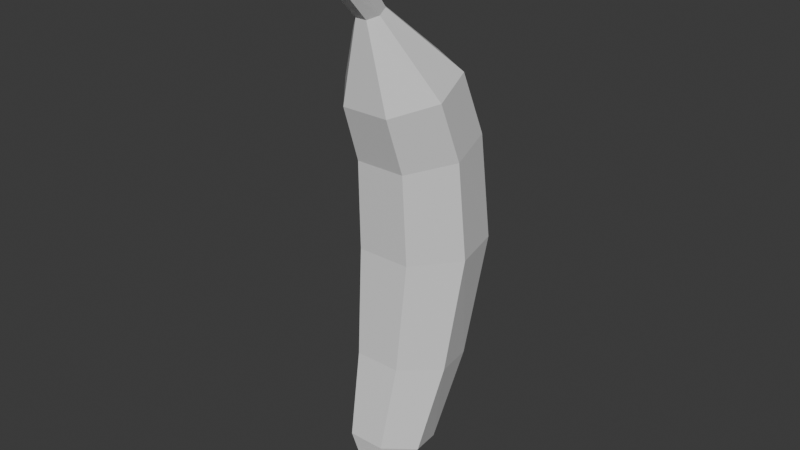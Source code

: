 # Source: banana.blend  (saved by Blender 5.1.30; exported with 4.5.12 LTS)
import bpy
from mathutils import Matrix  # noqa: F401  (used for matrix-valued properties, if any)

bpy.ops.wm.read_factory_settings(use_empty=True)
scene = bpy.context.scene
scene.name = 'Scene'

# ---- collections
col_collection = bpy.data.collections.new('Collection'); scene.collection.children.link(col_collection)

# ---- materials (node trees are filled in below, after node groups)
mat_banana = bpy.data.materials.new('Banana')
mat_banana.alpha_threshold = 0.0
mat_banana.use_backface_culling_lightprobe_volume = False
mat_banana.roughness = 0.5
mat_banana.line_color = (0.0, 0.0, 0.0, 1.0)

# ---- material node trees
mat_banana.use_nodes = True; mat_banana.node_tree.nodes.clear()
_N = mat_banana.node_tree.nodes; _L = mat_banana.node_tree.links
n0 = _N.new('ShaderNodeOutputMaterial'); n0.name = 'Material Output'; n0.location = (200, 100)
n1 = _N.new('ShaderNodeBsdfPrincipled'); n1.name = 'Principled BSDF'; n1.location = (-200, 100)
_L.new(n1.outputs[0], n0.inputs[0])
n0.is_active_output = True

# ---- world
world_world = bpy.data.worlds.new('World'); scene.world = world_world
world_world.use_nodes = True; world_world.node_tree.nodes.clear()
_N = world_world.node_tree.nodes; _L = world_world.node_tree.links
n0 = _N.new('ShaderNodeOutputWorld'); n0.name = 'World Output'; n0.location = (200, 100)
n1 = _N.new('ShaderNodeBackground'); n1.name = 'Background'; n1.location = (-200, 100)
n1.inputs[0].default_value = (0.05088, 0.05088, 0.05088, 1.0)
_L.new(n1.outputs[0], n0.inputs[0])
n0.is_active_output = True
world_world.color = (0.05088, 0.05088, 0.05088)
world_world.sun_shadow_jitter_overblur = 0.0

# ---- meshes
me_cylinder = bpy.data.meshes.new('Cylinder')
me_cylinder.from_pydata([(1.795e-11, 0.01562, 0.01748), (-0.01458, 0.008728, 0.01615), (-0.01818, -0.006765, 0.01316), (-0.008092, -0.01919, 0.01076), (0.008092, -0.01919, 0.01076), (0.01818, -0.006765, 0.01316), (0.01458, 0.008728, 0.01615), (7.498e-11, -0.01407, -0.09392), (0.005174, -0.01637, -0.09294), (0.006452, -0.02152, -0.09076), (0.002872, -0.02566, -0.08901), (-0.002872, -0.02566, -0.08901), (-0.006452, -0.02152, -0.09076), (-0.005174, -0.01637, -0.09294), (-1.5e-18, 0.02, -0.01818), (0.01564, 0.01247, -0.01818), (0.0195, -0.00445, -0.01818), (0.008678, -0.01802, -0.01818), (-0.008678, -0.01802, -0.01818), (-0.0195, -0.00445, -0.01818), (-0.01564, 0.01247, -0.01818), (0.01066, -0.006507, -0.0839), (0.0133, -0.01776, -0.08135), (0.005918, -0.02678, -0.07929), (-0.005918, -0.02678, -0.07929), (-0.0133, -0.01776, -0.08135), (-0.01066, -0.006507, -0.0839), (4.232e-11, -0.0015, -0.08504), (3.249e-11, 0.006695, 0.03855), (0.01373, 0.0003668, 0.03664), (0.01712, -0.01385, 0.03234), (0.007618, -0.02526, 0.02889), (-0.007618, -0.02526, 0.02889), (-0.01712, -0.01385, 0.03234), (-0.01373, 0.0003668, 0.03664), (1.879e-11, -0.01859, 0.05789), (0.003307, -0.02007, 0.0573), (0.004124, -0.02339, 0.05598), (0.001835, -0.02605, 0.05491), (-0.001835, -0.02605, 0.05491), (-0.004124, -0.02339, 0.05598), (-0.003307, -0.02007, 0.0573), (8.404e-11, -0.03041, 0.07394), (0.00399, -0.0319, 0.07272), (0.004975, -0.03523, 0.06997), (0.002214, -0.03791, 0.06778), (-0.002214, -0.03791, 0.06778), (-0.004975, -0.03523, 0.06997), (-0.00399, -0.0319, 0.07272), (1.164e-10, -0.03436, 0.07766), (8.875e-11, -0.0321, 0.07732), (0.003452, -0.03565, 0.0766), (0.00465, -0.03383, 0.0759), (0.004304, -0.03853, 0.07423), (0.005798, -0.03772, 0.07271), (0.001916, -0.04085, 0.07233), (0.00258, -0.04084, 0.07014), (-0.001916, -0.04085, 0.07233), (-0.00258, -0.04084, 0.07014), (-0.004304, -0.03853, 0.07423), (-0.005798, -0.03772, 0.07271), (-0.003452, -0.03565, 0.0766), (-0.00465, -0.03383, 0.0759), (1.164e-10, -0.01947, -0.09861), (8.084e-11, -0.01665, -0.09752), (0.003915, -0.02119, -0.09784), (0.005579, -0.01911, -0.09643), (0.004882, -0.02506, -0.09611), (0.006957, -0.02462, -0.09396), (0.002173, -0.02816, -0.09473), (0.003096, -0.02904, -0.09199), (-0.002173, -0.02816, -0.09473), (-0.003096, -0.02904, -0.09199), (-0.004882, -0.02506, -0.09611), (-0.006957, -0.02462, -0.09396), (-0.003915, -0.02119, -0.09784), (-0.005579, -0.01911, -0.09643), (1.915e-11, 0.01104, -0.0575), (0.01339, 0.004661, -0.05656), (0.01669, -0.009669, -0.05445), (0.007428, -0.02116, -0.05276), (-0.007428, -0.02116, -0.05276), (-0.01669, -0.009669, -0.05445), (-0.01339, 0.004661, -0.05656)], [], [(27, 77, 78, 21), (19, 2, 1, 20), (17, 4, 3, 18), (15, 6, 5, 16), (14, 0, 6, 15), (20, 1, 0, 14), (18, 3, 2, 19), (16, 5, 4, 17), (83, 20, 14, 77), (82, 19, 20, 83), (81, 18, 19, 82), (80, 17, 18, 81), (79, 16, 17, 80), (78, 15, 16, 79), (77, 14, 15, 78), (7, 27, 21, 8), (8, 21, 22, 9), (9, 22, 23, 10), (10, 23, 24, 11), (11, 24, 25, 12), (12, 25, 26, 13), (13, 26, 27, 7), (1, 34, 28, 0), (2, 33, 34, 1), (3, 32, 33, 2), (4, 31, 32, 3), (5, 30, 31, 4), (6, 29, 30, 5), (0, 28, 29, 6), (34, 41, 35, 28), (33, 40, 41, 34), (32, 39, 40, 33), (31, 38, 39, 32), (30, 37, 38, 31), (29, 36, 37, 30), (28, 35, 36, 29), (41, 48, 42, 35), (40, 47, 48, 41), (39, 46, 47, 40), (38, 45, 46, 39), (37, 44, 45, 38), (36, 43, 44, 37), (35, 42, 43, 36), (52, 50, 49, 51), (54, 52, 51, 53), (56, 54, 53, 55), (58, 56, 55, 57), (60, 58, 57, 59), (62, 60, 59, 61), (50, 62, 61, 49), (51, 49, 61, 59, 57, 55, 53), (42, 50, 52, 43), (48, 62, 50, 42), (43, 52, 54, 44), (44, 54, 56, 45), (45, 56, 58, 46), (46, 58, 60, 47), (47, 60, 62, 48), (64, 66, 65, 63), (66, 68, 67, 65), (68, 70, 69, 67), (70, 72, 71, 69), (72, 74, 73, 71), (74, 76, 75, 73), (76, 64, 63, 75), (64, 7, 8, 66), (63, 65, 67, 69, 71, 73, 75), (76, 13, 7, 64), (66, 8, 9, 68), (68, 9, 10, 70), (70, 10, 11, 72), (72, 11, 12, 74), (74, 12, 13, 76), (21, 78, 79, 22), (22, 79, 80, 23), (23, 80, 81, 24), (24, 81, 82, 25), (25, 82, 83, 26), (26, 83, 77, 27)])
_uv = me_cylinder.uv_layers.new(name='UVMap')
_uv.uv.foreach_set('vector', [0.1745, 0.1472, 0.1812, 0.2611, 0.1267, 0.2617, 0.1298, 0.143, 0.3085, 0.3858, 0.3143, 0.5069, 0.2578, 0.5082, 0.2486, 0.3936, 0.4599, 0.3684, 0.4591, 0.5139, 0.3815, 0.5089, 0.3785, 0.377, 0.1378, 0.4051, 0.156, 0.5214, 0.0991, 0.535, 0.07535, 0.4099, 0.1936, 0.3998, 0.2069, 0.5128, 0.156, 0.5214, 0.1378, 0.4051, 0.2486, 0.3936, 0.2578, 0.5082, 0.2069, 0.5128, 0.1936, 0.3998, 0.3785, 0.377, 0.3815, 0.5089, 0.3143, 0.5069, 0.3085, 0.3858, 0.07535, 0.4099, 0.0991, 0.535, 0.03023, 0.5549, 7.617e-05, 0.4157, 0.2345, 0.2536, 0.2486, 0.3936, 0.1936, 0.3998, 0.1812, 0.2611, 0.29, 0.2395, 0.3085, 0.3858, 0.2486, 0.3936, 0.2345, 0.2536, 0.3512, 0.2205, 0.3785, 0.377, 0.3085, 0.3858, 0.29, 0.2395, 0.4199, 0.1996, 0.4599, 0.3684, 0.3785, 0.377, 0.3512, 0.2205, 0.06758, 0.2558, 0.07535, 0.4099, 7.617e-05, 0.4157, 7.616e-05, 0.2456, 0.1267, 0.2617, 0.1378, 0.4051, 0.07535, 0.4099, 0.06758, 0.2558, 0.1812, 0.2611, 0.1936, 0.3998, 0.1378, 0.4051, 0.1267, 0.2617, 0.1719, 0.07725, 0.1745, 0.1472, 0.1298, 0.143, 0.1305, 0.07519, 0.1305, 0.07519, 0.1298, 0.143, 0.08255, 0.1292, 0.09107, 0.06735, 0.09107, 0.06735, 0.08255, 0.1292, 0.02939, 0.1066, 0.05754, 0.05655, 0.3182, 0.03462, 0.3604, 0.07122, 0.3086, 0.09861, 0.289, 0.04963, 0.289, 0.04963, 0.3086, 0.09861, 0.262, 0.1218, 0.2529, 0.06317, 0.2529, 0.06317, 0.262, 0.1218, 0.2181, 0.1389, 0.2133, 0.0728, 0.2133, 0.0728, 0.2181, 0.1389, 0.1745, 0.1472, 0.1719, 0.07725, 0.2578, 0.5082, 0.2646, 0.5798, 0.2165, 0.5812, 0.2069, 0.5128, 0.3143, 0.5069, 0.3165, 0.5846, 0.2646, 0.5798, 0.2578, 0.5082, 0.3815, 0.5089, 0.3762, 0.5957, 0.3165, 0.5846, 0.3143, 0.5069, 0.4591, 0.5139, 0.443, 0.6112, 0.3762, 0.5957, 0.3815, 0.5089, 0.0991, 0.535, 0.1196, 0.6153, 0.06287, 0.6494, 0.03023, 0.5549, 0.156, 0.5214, 0.1695, 0.594, 0.1196, 0.6153, 0.0991, 0.535, 0.2069, 0.5128, 0.2165, 0.5812, 0.1695, 0.594, 0.156, 0.5214, 0.2646, 0.5798, 0.2759, 0.7083, 0.2386, 0.7084, 0.2165, 0.5812, 0.3165, 0.5846, 0.3118, 0.7133, 0.2759, 0.7083, 0.2646, 0.5798, 0.3762, 0.5957, 0.3448, 0.7179, 0.3118, 0.7133, 0.3165, 0.5846, 0.443, 0.6112, 0.3741, 0.7164, 0.3448, 0.7179, 0.3762, 0.5957, 0.1196, 0.6153, 0.1725, 0.7314, 0.1455, 0.7412, 0.06287, 0.6494, 0.1695, 0.594, 0.2036, 0.7181, 0.1725, 0.7314, 0.1196, 0.6153, 0.2165, 0.5812, 0.2386, 0.7084, 0.2036, 0.7181, 0.1695, 0.594, 0.2759, 0.7083, 0.31, 0.9197, 0.2639, 0.9285, 0.2386, 0.7084, 0.3118, 0.7133, 0.3541, 0.9081, 0.31, 0.9197, 0.2759, 0.7083, 0.3448, 0.7179, 0.3966, 0.8953, 0.3541, 0.9081, 0.3118, 0.7133, 0.3741, 0.7164, 0.4385, 0.8811, 0.3966, 0.8953, 0.3448, 0.7179, 0.1725, 0.7314, 0.1698, 0.9315, 0.1223, 0.9283, 0.1455, 0.7412, 0.2036, 0.7181, 0.2168, 0.9317, 0.1698, 0.9315, 0.1725, 0.7314, 0.2386, 0.7084, 0.2639, 0.9285, 0.2168, 0.9317, 0.2036, 0.7181, 0.2177, 0.9711, 0.2694, 0.9707, 0.2731, 0.9999, 0.2178, 0.9957, 0.169, 0.9702, 0.2177, 0.9711, 0.2178, 0.9957, 0.1694, 0.9935, 0.1164, 0.9695, 0.169, 0.9702, 0.1694, 0.9935, 0.1245, 0.9942, 0.407, 0.9289, 0.4533, 0.9163, 0.4517, 0.9402, 0.4125, 0.9493, 0.3648, 0.9428, 0.407, 0.9289, 0.4125, 0.9493, 0.3709, 0.9643, 0.3198, 0.9575, 0.3648, 0.9428, 0.3709, 0.9643, 0.3258, 0.9814, 0.2694, 0.9707, 0.3198, 0.9575, 0.3258, 0.9814, 0.2731, 0.9999, 0.4739, 0.08518, 0.4601, 0.07414, 0.4601, 0.05642, 0.4739, 0.04538, 0.4912, 0.04932, 0.4989, 0.06528, 0.4912, 0.08124, 0.2639, 0.9285, 0.2694, 0.9707, 0.2177, 0.9711, 0.2168, 0.9317, 0.31, 0.9197, 0.3198, 0.9575, 0.2694, 0.9707, 0.2639, 0.9285, 0.2168, 0.9317, 0.2177, 0.9711, 0.169, 0.9702, 0.1698, 0.9315, 0.1698, 0.9315, 0.169, 0.9702, 0.1164, 0.9695, 0.1223, 0.9283, 0.4385, 0.8811, 0.4533, 0.9163, 0.407, 0.9289, 0.3966, 0.8953, 0.3966, 0.8953, 0.407, 0.9289, 0.3648, 0.9428, 0.3541, 0.9081, 0.3541, 0.9081, 0.3648, 0.9428, 0.3198, 0.9575, 0.31, 0.9197, 0.1708, 0.04279, 0.1265, 0.04452, 0.1275, 0.02222, 0.1697, 0.01423, 0.1265, 0.04452, 0.08972, 0.03868, 0.09392, 0.02042, 0.1275, 0.02222, 0.08972, 0.03868, 0.05572, 0.02917, 0.06632, 0.01315, 0.09392, 0.02042, 0.3105, 0.01212, 0.283, 0.02499, 0.2765, 0.01049, 0.299, 7.614e-05, 0.283, 0.02499, 0.2533, 0.03466, 0.2488, 0.01655, 0.2765, 0.01049, 0.2533, 0.03466, 0.2159, 0.04176, 0.2138, 0.01917, 0.2488, 0.01655, 0.2159, 0.04176, 0.1708, 0.04279, 0.1697, 0.01423, 0.2138, 0.01917, 0.1708, 0.04279, 0.1719, 0.07725, 0.1305, 0.07519, 0.1265, 0.04452, 0.4884, 7.622e-05, 0.5041, 0.0126, 0.5041, 0.0327, 0.4884, 0.04523, 0.4688, 0.04075, 0.4601, 0.02265, 0.4688, 0.004547, 0.2159, 0.04176, 0.2133, 0.0728, 0.1719, 0.07725, 0.1708, 0.04279, 0.1265, 0.04452, 0.1305, 0.07519, 0.09107, 0.06735, 0.08972, 0.03868, 0.08972, 0.03868, 0.09107, 0.06735, 0.05754, 0.05655, 0.05572, 0.02917, 0.3105, 0.01212, 0.3182, 0.03462, 0.289, 0.04963, 0.283, 0.02499, 0.283, 0.02499, 0.289, 0.04963, 0.2529, 0.06317, 0.2533, 0.03466, 0.2533, 0.03466, 0.2529, 0.06317, 0.2133, 0.0728, 0.2159, 0.04176, 0.1298, 0.143, 0.1267, 0.2617, 0.06758, 0.2558, 0.08255, 0.1292, 0.08255, 0.1292, 0.06758, 0.2558, 7.616e-05, 0.2456, 0.02939, 0.1066, 0.3604, 0.07122, 0.4199, 0.1996, 0.3512, 0.2205, 0.3086, 0.09861, 0.3086, 0.09861, 0.3512, 0.2205, 0.29, 0.2395, 0.262, 0.1218, 0.262, 0.1218, 0.29, 0.2395, 0.2345, 0.2536, 0.2181, 0.1389, 0.2181, 0.1389, 0.2345, 0.2536, 0.1812, 0.2611, 0.1745, 0.1472])
me_cylinder.materials.append(mat_banana)
me_cylinder.update()

# ---- objects
ob_banana = bpy.data.objects.new('Banana', me_cylinder)

# ---- transforms, parenting, visibility, modifiers, constraints
ob_banana.location = (0.0, 0.0, 0.0)

# ---- collection membership
col_collection.objects.link(ob_banana)

# ---- scene / render settings (as saved in the file)
scene.frame_start = 1; scene.frame_end = 250; scene.frame_set(1)
scene.render.engine = 'BLENDER_EEVEE_NEXT'
scene.render.bake_bias = 0.0
scene.render.bake_samples = 0
scene.cycles.sampling_pattern = 'TABULATED_SOBOL'
scene.eevee.use_volume_custom_range = False
bpy.context.view_layer.update()

# ---- added for rendering (the .blend has no active camera and no usable light): camera, sun
cam_auto = bpy.data.cameras.new('AutoCamera')
cam_auto.lens = 50.0
cam_auto.sensor_width = 36.0
cam_auto.clip_end = 1000.0
ob_auto_camera = bpy.data.objects.new('AutoCamera', cam_auto)
scene.collection.objects.link(ob_auto_camera)
ob_auto_camera.location = (0.185045, -0.232478, 0.13756)
ob_auto_camera.rotation_euler = (1.09748, -7.21219e-08, 0.694738)
scene.camera = ob_auto_camera
light_auto_sun = bpy.data.lights.new('AutoSun', 'SUN')
light_auto_sun.energy = 3.0
light_auto_sun.angle = 0.0523599
ob_auto_sun = bpy.data.objects.new('AutoSun', light_auto_sun)
scene.collection.objects.link(ob_auto_sun)
ob_auto_sun.rotation_euler = (0.872665, 0.174533, 0.523599)
bpy.context.view_layer.update()
